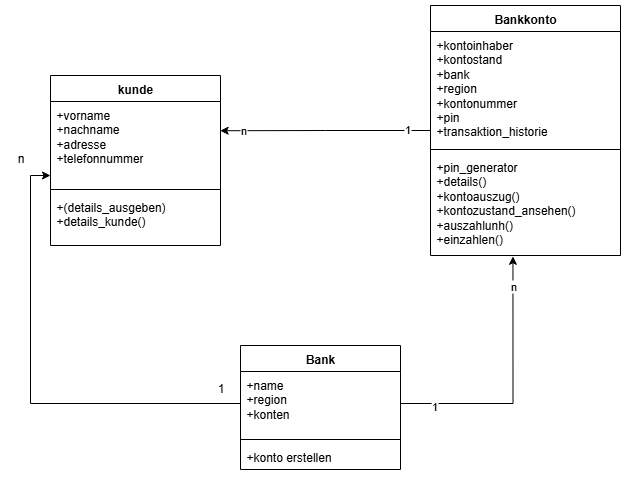

The diagram above was exported from draw.io. Its source (the exported page's mxGraphModel, read from the mxfile embedded in the PNG):
<mxGraphModel dx="1034" dy="570" grid="1" gridSize="10" guides="1" tooltips="1" connect="1" arrows="1" fold="1" page="1" pageScale="1" pageWidth="827" pageHeight="1169" math="0" shadow="0">
  <root>
    <mxCell id="0" />
    <mxCell id="1" parent="0" />
    <mxCell id="QeucMyegD8xPIKsoU8I7-13" value="kunde" style="swimlane;fontStyle=1;align=center;verticalAlign=top;childLayout=stackLayout;horizontal=1;startSize=26;horizontalStack=0;resizeParent=1;resizeParentMax=0;resizeLast=0;collapsible=1;marginBottom=0;whiteSpace=wrap;html=1;" vertex="1" parent="1">
      <mxGeometry x="70" y="110" width="170" height="170" as="geometry" />
    </mxCell>
    <mxCell id="QeucMyegD8xPIKsoU8I7-14" value="+vorname&lt;div&gt;+nachname&lt;/div&gt;&lt;div&gt;+adresse&lt;/div&gt;&lt;div&gt;+telefonnummer&lt;/div&gt;" style="text;strokeColor=none;fillColor=none;align=left;verticalAlign=top;spacingLeft=4;spacingRight=4;overflow=hidden;rotatable=0;points=[[0,0.5],[1,0.5]];portConstraint=eastwest;whiteSpace=wrap;html=1;" vertex="1" parent="QeucMyegD8xPIKsoU8I7-13">
      <mxGeometry y="26" width="170" height="84" as="geometry" />
    </mxCell>
    <mxCell id="QeucMyegD8xPIKsoU8I7-15" value="" style="line;strokeWidth=1;fillColor=none;align=left;verticalAlign=middle;spacingTop=-1;spacingLeft=3;spacingRight=3;rotatable=0;labelPosition=right;points=[];portConstraint=eastwest;strokeColor=inherit;" vertex="1" parent="QeucMyegD8xPIKsoU8I7-13">
      <mxGeometry y="110" width="170" height="8" as="geometry" />
    </mxCell>
    <mxCell id="QeucMyegD8xPIKsoU8I7-16" value="+(details_ausgeben)&lt;div&gt;+details_kunde()&lt;/div&gt;" style="text;strokeColor=none;fillColor=none;align=left;verticalAlign=top;spacingLeft=4;spacingRight=4;overflow=hidden;rotatable=0;points=[[0,0.5],[1,0.5]];portConstraint=eastwest;whiteSpace=wrap;html=1;" vertex="1" parent="QeucMyegD8xPIKsoU8I7-13">
      <mxGeometry y="118" width="170" height="52" as="geometry" />
    </mxCell>
    <mxCell id="QeucMyegD8xPIKsoU8I7-17" value="Bankkonto" style="swimlane;fontStyle=1;align=center;verticalAlign=top;childLayout=stackLayout;horizontal=1;startSize=26;horizontalStack=0;resizeParent=1;resizeParentMax=0;resizeLast=0;collapsible=1;marginBottom=0;whiteSpace=wrap;html=1;" vertex="1" parent="1">
      <mxGeometry x="450" y="40" width="190" height="250" as="geometry" />
    </mxCell>
    <mxCell id="QeucMyegD8xPIKsoU8I7-18" value="+kontoinhaber&lt;div&gt;+kontostand&lt;/div&gt;&lt;div&gt;+bank&lt;/div&gt;&lt;div&gt;+region&lt;/div&gt;&lt;div&gt;+kontonummer&lt;/div&gt;&lt;div&gt;+pin&lt;/div&gt;&lt;div&gt;+transaktion_historie&lt;/div&gt;" style="text;strokeColor=none;fillColor=none;align=left;verticalAlign=top;spacingLeft=4;spacingRight=4;overflow=hidden;rotatable=0;points=[[0,0.5],[1,0.5]];portConstraint=eastwest;whiteSpace=wrap;html=1;" vertex="1" parent="QeucMyegD8xPIKsoU8I7-17">
      <mxGeometry y="26" width="190" height="114" as="geometry" />
    </mxCell>
    <mxCell id="QeucMyegD8xPIKsoU8I7-19" value="" style="line;strokeWidth=1;fillColor=none;align=left;verticalAlign=middle;spacingTop=-1;spacingLeft=3;spacingRight=3;rotatable=0;labelPosition=right;points=[];portConstraint=eastwest;strokeColor=inherit;" vertex="1" parent="QeucMyegD8xPIKsoU8I7-17">
      <mxGeometry y="140" width="190" height="8" as="geometry" />
    </mxCell>
    <mxCell id="QeucMyegD8xPIKsoU8I7-20" value="&lt;div&gt;+pin_generator&lt;/div&gt;&lt;div&gt;+details()&lt;/div&gt;&lt;div&gt;+kontoauszug()&lt;/div&gt;&lt;div&gt;+kontozustand_ansehen()&lt;/div&gt;&lt;div&gt;+auszahlunh()&lt;/div&gt;+einzahlen()&lt;div&gt;&lt;br&gt;&lt;/div&gt;&lt;div&gt;&lt;br&gt;&lt;/div&gt;&lt;div&gt;&lt;br&gt;&lt;/div&gt;&lt;div&gt;&lt;br&gt;&lt;/div&gt;" style="text;strokeColor=none;fillColor=none;align=left;verticalAlign=top;spacingLeft=4;spacingRight=4;overflow=hidden;rotatable=0;points=[[0,0.5],[1,0.5]];portConstraint=eastwest;whiteSpace=wrap;html=1;" vertex="1" parent="QeucMyegD8xPIKsoU8I7-17">
      <mxGeometry y="148" width="190" height="102" as="geometry" />
    </mxCell>
    <mxCell id="QeucMyegD8xPIKsoU8I7-21" value="Bank" style="swimlane;fontStyle=1;align=center;verticalAlign=top;childLayout=stackLayout;horizontal=1;startSize=26;horizontalStack=0;resizeParent=1;resizeParentMax=0;resizeLast=0;collapsible=1;marginBottom=0;whiteSpace=wrap;html=1;" vertex="1" parent="1">
      <mxGeometry x="260" y="380" width="160" height="124" as="geometry" />
    </mxCell>
    <mxCell id="QeucMyegD8xPIKsoU8I7-25" value="+name&lt;div&gt;+region&lt;/div&gt;&lt;div&gt;+konten&lt;/div&gt;" style="text;strokeColor=none;fillColor=none;align=left;verticalAlign=top;spacingLeft=4;spacingRight=4;overflow=hidden;rotatable=0;points=[[0,0.5],[1,0.5]];portConstraint=eastwest;whiteSpace=wrap;html=1;" vertex="1" parent="QeucMyegD8xPIKsoU8I7-21">
      <mxGeometry y="26" width="160" height="64" as="geometry" />
    </mxCell>
    <mxCell id="QeucMyegD8xPIKsoU8I7-23" value="" style="line;strokeWidth=1;fillColor=none;align=left;verticalAlign=middle;spacingTop=-1;spacingLeft=3;spacingRight=3;rotatable=0;labelPosition=right;points=[];portConstraint=eastwest;strokeColor=inherit;" vertex="1" parent="QeucMyegD8xPIKsoU8I7-21">
      <mxGeometry y="90" width="160" height="8" as="geometry" />
    </mxCell>
    <mxCell id="QeucMyegD8xPIKsoU8I7-24" value="+konto erstellen" style="text;strokeColor=none;fillColor=none;align=left;verticalAlign=top;spacingLeft=4;spacingRight=4;overflow=hidden;rotatable=0;points=[[0,0.5],[1,0.5]];portConstraint=eastwest;whiteSpace=wrap;html=1;" vertex="1" parent="QeucMyegD8xPIKsoU8I7-21">
      <mxGeometry y="98" width="160" height="26" as="geometry" />
    </mxCell>
    <mxCell id="QeucMyegD8xPIKsoU8I7-27" style="edgeStyle=orthogonalEdgeStyle;rounded=0;orthogonalLoop=1;jettySize=auto;html=1;entryX=0;entryY=0.881;entryDx=0;entryDy=0;entryPerimeter=0;" edge="1" parent="1" source="QeucMyegD8xPIKsoU8I7-25" target="QeucMyegD8xPIKsoU8I7-14">
      <mxGeometry relative="1" as="geometry" />
    </mxCell>
    <mxCell id="QeucMyegD8xPIKsoU8I7-28" value="1" style="text;html=1;align=center;verticalAlign=middle;resizable=0;points=[];autosize=1;strokeColor=none;fillColor=none;" vertex="1" parent="1">
      <mxGeometry x="225" y="408" width="30" height="30" as="geometry" />
    </mxCell>
    <mxCell id="QeucMyegD8xPIKsoU8I7-29" value="n" style="text;html=1;align=center;verticalAlign=middle;resizable=0;points=[];autosize=1;strokeColor=none;fillColor=none;" vertex="1" parent="1">
      <mxGeometry x="25" y="178" width="30" height="30" as="geometry" />
    </mxCell>
    <mxCell id="QeucMyegD8xPIKsoU8I7-32" style="edgeStyle=orthogonalEdgeStyle;rounded=0;orthogonalLoop=1;jettySize=auto;html=1;entryX=0.998;entryY=0.348;entryDx=0;entryDy=0;entryPerimeter=0;" edge="1" parent="1" source="QeucMyegD8xPIKsoU8I7-17" target="QeucMyegD8xPIKsoU8I7-14">
      <mxGeometry relative="1" as="geometry" />
    </mxCell>
    <mxCell id="QeucMyegD8xPIKsoU8I7-33" value="1" style="edgeLabel;html=1;align=center;verticalAlign=middle;resizable=0;points=[];" vertex="1" connectable="0" parent="QeucMyegD8xPIKsoU8I7-32">
      <mxGeometry x="-0.7853" y="-1" relative="1" as="geometry">
        <mxPoint as="offset" />
      </mxGeometry>
    </mxCell>
    <mxCell id="QeucMyegD8xPIKsoU8I7-34" value="n" style="edgeLabel;html=1;align=center;verticalAlign=middle;resizable=0;points=[];" vertex="1" connectable="0" parent="QeucMyegD8xPIKsoU8I7-32">
      <mxGeometry x="0.7824" y="-1" relative="1" as="geometry">
        <mxPoint as="offset" />
      </mxGeometry>
    </mxCell>
    <mxCell id="QeucMyegD8xPIKsoU8I7-35" style="edgeStyle=orthogonalEdgeStyle;rounded=0;orthogonalLoop=1;jettySize=auto;html=1;entryX=0.434;entryY=1.008;entryDx=0;entryDy=0;entryPerimeter=0;" edge="1" parent="1" source="QeucMyegD8xPIKsoU8I7-25" target="QeucMyegD8xPIKsoU8I7-20">
      <mxGeometry relative="1" as="geometry" />
    </mxCell>
    <mxCell id="QeucMyegD8xPIKsoU8I7-36" value="1" style="edgeLabel;html=1;align=center;verticalAlign=middle;resizable=0;points=[];" vertex="1" connectable="0" parent="QeucMyegD8xPIKsoU8I7-35">
      <mxGeometry x="-0.7428" y="-2" relative="1" as="geometry">
        <mxPoint as="offset" />
      </mxGeometry>
    </mxCell>
    <mxCell id="QeucMyegD8xPIKsoU8I7-37" value="n" style="edgeLabel;html=1;align=center;verticalAlign=middle;resizable=0;points=[];" vertex="1" connectable="0" parent="QeucMyegD8xPIKsoU8I7-35">
      <mxGeometry x="0.7722" relative="1" as="geometry">
        <mxPoint as="offset" />
      </mxGeometry>
    </mxCell>
  </root>
</mxGraphModel>